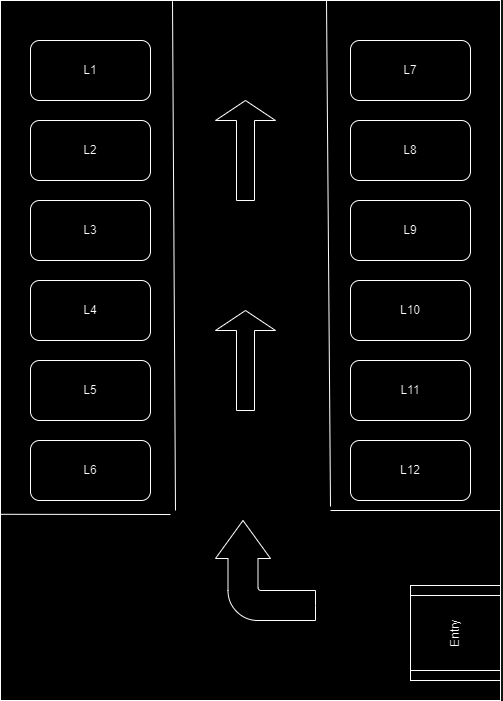

The diagram above was exported from draw.io. Its source (the exported page's mxGraphModel, read from the mxfile embedded in the PNG):
<mxGraphModel dx="1235" dy="709" grid="1" gridSize="10" guides="1" tooltips="1" connect="1" arrows="1" fold="1" page="1" pageScale="1" pageWidth="850" pageHeight="1100" math="0" shadow="0">
  <root>
    <mxCell id="0" />
    <mxCell id="1" parent="0" />
    <mxCell id="rTmB7A5ZyfxslEaz_BQM-1" value="" style="rounded=0;whiteSpace=wrap;html=1;" vertex="1" parent="1">
      <mxGeometry x="180" y="260" width="500" height="700" as="geometry" />
    </mxCell>
    <mxCell id="rTmB7A5ZyfxslEaz_BQM-2" value="L1" style="rounded=1;whiteSpace=wrap;html=1;" vertex="1" parent="1">
      <mxGeometry x="210" y="300" width="120" height="60" as="geometry" />
    </mxCell>
    <mxCell id="rTmB7A5ZyfxslEaz_BQM-3" value="L2" style="rounded=1;whiteSpace=wrap;html=1;" vertex="1" parent="1">
      <mxGeometry x="210" y="380" width="120" height="60" as="geometry" />
    </mxCell>
    <mxCell id="rTmB7A5ZyfxslEaz_BQM-4" value="L3" style="rounded=1;whiteSpace=wrap;html=1;" vertex="1" parent="1">
      <mxGeometry x="210" y="460" width="120" height="60" as="geometry" />
    </mxCell>
    <mxCell id="rTmB7A5ZyfxslEaz_BQM-5" value="L4" style="rounded=1;whiteSpace=wrap;html=1;" vertex="1" parent="1">
      <mxGeometry x="210" y="540" width="120" height="60" as="geometry" />
    </mxCell>
    <mxCell id="rTmB7A5ZyfxslEaz_BQM-6" value="L5" style="rounded=1;whiteSpace=wrap;html=1;" vertex="1" parent="1">
      <mxGeometry x="210" y="620" width="120" height="60" as="geometry" />
    </mxCell>
    <mxCell id="rTmB7A5ZyfxslEaz_BQM-7" value="L6" style="rounded=1;whiteSpace=wrap;html=1;" vertex="1" parent="1">
      <mxGeometry x="210" y="700" width="120" height="60" as="geometry" />
    </mxCell>
    <mxCell id="rTmB7A5ZyfxslEaz_BQM-8" value="L7" style="rounded=1;whiteSpace=wrap;html=1;" vertex="1" parent="1">
      <mxGeometry x="530" y="300" width="120" height="60" as="geometry" />
    </mxCell>
    <mxCell id="rTmB7A5ZyfxslEaz_BQM-9" value="L8" style="rounded=1;whiteSpace=wrap;html=1;" vertex="1" parent="1">
      <mxGeometry x="530" y="380" width="120" height="60" as="geometry" />
    </mxCell>
    <mxCell id="rTmB7A5ZyfxslEaz_BQM-10" value="L9" style="rounded=1;whiteSpace=wrap;html=1;" vertex="1" parent="1">
      <mxGeometry x="530" y="460" width="120" height="60" as="geometry" />
    </mxCell>
    <mxCell id="rTmB7A5ZyfxslEaz_BQM-11" value="L10" style="rounded=1;whiteSpace=wrap;html=1;" vertex="1" parent="1">
      <mxGeometry x="530" y="540" width="120" height="60" as="geometry" />
    </mxCell>
    <mxCell id="rTmB7A5ZyfxslEaz_BQM-12" value="L11" style="rounded=1;whiteSpace=wrap;html=1;" vertex="1" parent="1">
      <mxGeometry x="530" y="620" width="120" height="60" as="geometry" />
    </mxCell>
    <mxCell id="rTmB7A5ZyfxslEaz_BQM-13" value="L12" style="rounded=1;whiteSpace=wrap;html=1;" vertex="1" parent="1">
      <mxGeometry x="530" y="700" width="120" height="60" as="geometry" />
    </mxCell>
    <mxCell id="rTmB7A5ZyfxslEaz_BQM-15" value="" style="shape=singleArrow;direction=north;whiteSpace=wrap;html=1;" vertex="1" parent="1">
      <mxGeometry x="395" y="570" width="60" height="100" as="geometry" />
    </mxCell>
    <mxCell id="rTmB7A5ZyfxslEaz_BQM-16" value="" style="html=1;shadow=0;dashed=0;align=center;verticalAlign=middle;shape=mxgraph.arrows2.bendArrow;dy=15;dx=38;notch=0;arrowHead=55;rounded=1;rotation=-90;" vertex="1" parent="1">
      <mxGeometry x="395" y="780" width="100" height="100" as="geometry" />
    </mxCell>
    <mxCell id="rTmB7A5ZyfxslEaz_BQM-17" value="" style="shape=singleArrow;direction=north;whiteSpace=wrap;html=1;" vertex="1" parent="1">
      <mxGeometry x="395" y="360" width="60" height="100" as="geometry" />
    </mxCell>
    <mxCell id="rTmB7A5ZyfxslEaz_BQM-19" value="Entry" style="shape=process;whiteSpace=wrap;html=1;backgroundOutline=1;rotation=-90;" vertex="1" parent="1">
      <mxGeometry x="587.5" y="847.5" width="95" height="90" as="geometry" />
    </mxCell>
    <mxCell id="rTmB7A5ZyfxslEaz_BQM-20" value="" style="endArrow=none;html=1;rounded=0;entryX=0.344;entryY=0.001;entryDx=0;entryDy=0;entryPerimeter=0;" edge="1" parent="1" target="rTmB7A5ZyfxslEaz_BQM-1">
      <mxGeometry width="50" height="50" relative="1" as="geometry">
        <mxPoint x="355" y="770" as="sourcePoint" />
        <mxPoint x="400" y="400" as="targetPoint" />
      </mxGeometry>
    </mxCell>
    <mxCell id="rTmB7A5ZyfxslEaz_BQM-21" value="" style="endArrow=none;html=1;rounded=0;exitX=-0.001;exitY=0.734;exitDx=0;exitDy=0;exitPerimeter=0;" edge="1" parent="1" source="rTmB7A5ZyfxslEaz_BQM-1">
      <mxGeometry width="50" height="50" relative="1" as="geometry">
        <mxPoint x="240" y="830" as="sourcePoint" />
        <mxPoint x="350" y="774" as="targetPoint" />
      </mxGeometry>
    </mxCell>
    <mxCell id="rTmB7A5ZyfxslEaz_BQM-22" value="" style="endArrow=none;html=1;rounded=0;exitX=-0.001;exitY=0.734;exitDx=0;exitDy=0;exitPerimeter=0;" edge="1" parent="1">
      <mxGeometry width="50" height="50" relative="1" as="geometry">
        <mxPoint x="510" y="770" as="sourcePoint" />
        <mxPoint x="680" y="770" as="targetPoint" />
      </mxGeometry>
    </mxCell>
    <mxCell id="rTmB7A5ZyfxslEaz_BQM-23" value="" style="endArrow=none;html=1;rounded=0;entryX=0.652;entryY=0;entryDx=0;entryDy=0;entryPerimeter=0;" edge="1" parent="1" target="rTmB7A5ZyfxslEaz_BQM-1">
      <mxGeometry width="50" height="50" relative="1" as="geometry">
        <mxPoint x="510" y="766" as="sourcePoint" />
        <mxPoint x="513" y="260" as="targetPoint" />
      </mxGeometry>
    </mxCell>
  </root>
</mxGraphModel>